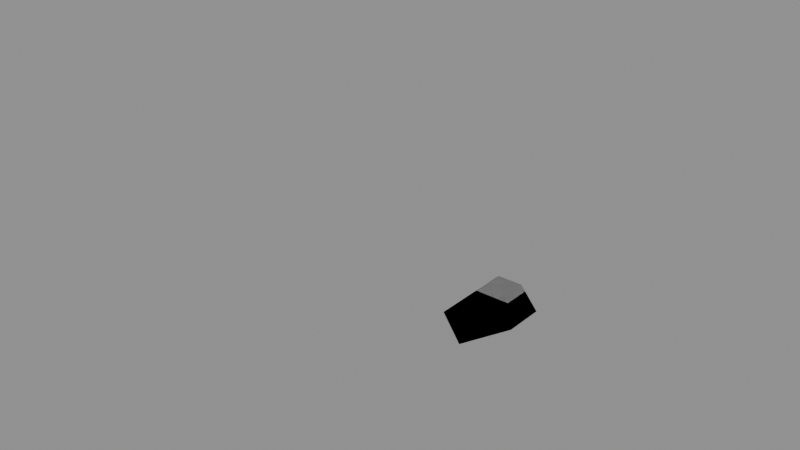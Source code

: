 # Source: Structures_Fences_Fence_Darkwood_Corner.blend  (saved by Blender 5.0.119; exported with 4.5.12 LTS)
import bpy
from mathutils import Matrix  # noqa: F401  (used for matrix-valued properties, if any)

bpy.ops.wm.read_factory_settings(use_empty=True)
scene = bpy.context.scene
scene.name = 'Scene'

# ---- collections
col_widgets = bpy.data.collections.new('Widgets'); scene.collection.children.link(col_widgets)
col_widgets.hide_viewport = True

# ---- images (referenced by path relative to the original .blend; pixels are not part of the script)
import os
ASSET_DIR = os.environ.get("B2B_ASSET_DIR", "")  # directory of the original .blend (textures are referenced by path, not embedded)
HERE = os.path.dirname(os.path.abspath(__file__))  # packed textures are extracted next to this script under _unpacked/

def load_image(name, relpath, width, height, colorspace="sRGB"):
    """Load a texture the original file referenced (path relative to the .blend, or extracted next to this script)."""
    p = next((c for c in (os.path.join(HERE, relpath), os.path.join(ASSET_DIR, relpath)) if relpath and os.path.exists(c)), "")
    if p:
        img = bpy.data.images.load(p, check_existing=True)
        img.name = name
    else:  # same state as the original file: an image datablock whose file is absent (Cycles renders it pink)
        img = bpy.data.images.new(name, width, height)
        img.source = "FILE"
        img.filepath = "//" + (relpath or name)
    img.colorspace_settings.name = colorspace
    return img
img_image_0 = load_image('Image_0', '_unpacked/Image_0.4b8bf04c.png', 128, 32, 'sRGB')

# ---- materials (node trees are filled in below, after node groups)
mat_material_0 = bpy.data.materials.new('Material_0')

# ---- material node trees
mat_material_0.use_nodes = True; mat_material_0.node_tree.nodes.clear()
_N = mat_material_0.node_tree.nodes; _L = mat_material_0.node_tree.links
n0 = _N.new('ShaderNodeBsdfPrincipled'); n0.name = 'Principled BSDF'; n0.location = (10, 300)
n0.inputs[2].default_value = 1.0
n1 = _N.new('ShaderNodeOutputMaterial'); n1.name = 'Material Output'; n1.location = (300, 300)
n2 = _N.new('NodeFrame'); n2.name = 'Frame'; n2.location = (0, 0)
n2.label = 'Alpha Clip'
n2.width = 150
n3 = _N.new('ShaderNodeMath'); n3.name = 'Math'; n3.location = (-340, -20)
n3.operation = 'SUBTRACT'
n3.inputs[0].default_value = 1.0
n4 = _N.new('ShaderNodeMath'); n4.name = 'Math.001'; n4.location = (-540, -20)
n4.operation = 'LESS_THAN'
n4.inputs[1].default_value = 0.05
n5 = _N.new('ShaderNodeTexImage'); n5.name = 'Image Texture'; n5.location = (-840, 210)
n5.label = 'BASE COLOR'
n5.image = img_image_0
n5.interpolation = 'Closest'
n5.extension = 'EXTEND'
n3.parent = n2
n4.parent = n2
_L.new(n0.outputs[0], n1.inputs[0])
_L.new(n3.outputs[0], n0.inputs[4])
_L.new(n4.outputs[0], n3.inputs[1])
_L.new(n5.outputs[0], n0.inputs[0])
_L.new(n5.outputs[1], n4.inputs[0])
n1.is_active_output = True

# ---- meshes
me_mesh_0 = bpy.data.meshes.new('Mesh_0')
me_mesh_0.from_pydata([(-0.25, 0.25, 2.0), (-0.25, -0.25, 2.0), (-0.25, 0.25, 0.0), (-0.25, -0.25, 0.0), (0.25, -0.25, 2.0), (0.25, 0.25, 2.0), (0.25, -0.25, 0.0), (0.25, 0.25, 0.0), (0.25, -0.25, 2.0), (-0.25, -0.25, 2.0), (0.25, 0.25, 2.0), (-0.25, 0.25, 2.0), (0.25, 0.25, 0.0), (-0.25, 0.25, 0.0), (0.25, -0.25, 0.0), (-0.25, -0.25, 0.0), (0.25, 0.25, 2.0), (-0.25, 0.25, 2.0), (0.25, 0.25, 0.0), (-0.25, 0.25, 0.0), (-0.25, -0.25, 2.0), (0.25, -0.25, 2.0), (-0.25, -0.25, 0.0), (0.25, -0.25, 0.0), (-0.0008605, 0.125, 0.5481), (0.7435, 0.125, 1.629), (-0.0008605, -0.125, 0.5481), (0.7435, -0.125, 1.629), (1.001, 0.125, 1.452), (0.2565, 0.125, 0.3709), (1.001, -0.125, 1.452), (0.2565, -0.125, 0.3709), (1.001, 0.125, 1.452), (0.7435, 0.125, 1.629), (0.2565, 0.125, 0.3709), (-0.0008605, 0.125, 0.5481), (0.2565, -0.125, 0.3709), (-0.0008605, -0.125, 0.5481), (1.001, -0.125, 1.452), (0.7435, -0.125, 1.629), (0.2565, 0.125, 0.3709), (-0.0008605, 0.125, 0.5481), (0.2565, -0.125, 0.3709), (-0.0008605, -0.125, 0.5481), (0.7435, 0.125, 1.629), (1.001, 0.125, 1.452), (0.7435, -0.125, 1.629), (1.001, -0.125, 1.452), (-3.125e-07, 0.1562, 1.758), (1.0, 0.1562, 1.758), (-3.125e-07, -0.1563, 1.758), (1.0, -0.1563, 1.758), (1.0, 0.1562, 1.383), (-3.125e-07, 0.1562, 1.383), (1.0, -0.1563, 1.383), (-3.125e-07, -0.1563, 1.383), (1.0, 0.1562, 1.383), (1.0, 0.1562, 1.758), (-3.125e-07, 0.1562, 1.383), (-3.125e-07, 0.1562, 1.758), (-3.125e-07, -0.1563, 1.383), (-3.125e-07, -0.1563, 1.758), (1.0, -0.1563, 1.383), (1.0, -0.1563, 1.758), (-3.125e-07, 0.1562, 1.383), (-3.125e-07, 0.1562, 1.758), (-3.125e-07, -0.1563, 1.383), (-3.125e-07, -0.1563, 1.758), (1.0, 0.1562, 1.758), (1.0, 0.1562, 1.383), (1.0, -0.1563, 1.758), (1.0, -0.1563, 1.383), (0.125, -0.0008605, 0.4856), (0.125, 0.7435, 1.567), (-0.125, -0.0008605, 0.4856), (-0.125, 0.7435, 1.567), (0.125, 1.001, 1.389), (0.125, 0.2565, 0.3084), (-0.125, 1.001, 1.389), (-0.125, 0.2565, 0.3084), (0.125, 1.001, 1.389), (0.125, 0.7435, 1.567), (0.125, 0.2565, 0.3084), (0.125, -0.0008605, 0.4856), (-0.125, 0.2565, 0.3084), (-0.125, -0.0008605, 0.4856), (-0.125, 1.001, 1.389), (-0.125, 0.7435, 1.567), (0.125, 0.2565, 0.3084), (0.125, -0.0008605, 0.4856), (-0.125, 0.2565, 0.3084), (-0.125, -0.0008605, 0.4856), (0.125, 0.7435, 1.567), (0.125, 1.001, 1.389), (-0.125, 0.7435, 1.567), (-0.125, 1.001, 1.389), (-2.29e-16, 0.1562, 0.6875), (1.0, 0.1562, 0.6875), (-1.596e-16, -0.1563, 0.6875), (1.0, -0.1563, 0.6875), (1.0, 0.1562, 0.3125), (-6.939e-18, 0.1562, 0.3125), (1.0, -0.1563, 0.3125), (6.939e-18, -0.1563, 0.3125), (1.0, 0.1562, 0.3125), (1.0, 0.1562, 0.6875), (-6.939e-18, 0.1562, 0.3125), (-2.29e-16, 0.1562, 0.6875), (6.939e-18, -0.1563, 0.3125), (-1.596e-16, -0.1563, 0.6875), (1.0, -0.1563, 0.3125), (1.0, -0.1563, 0.6875), (-6.939e-18, 0.1562, 0.3125), (-2.29e-16, 0.1562, 0.6875), (6.939e-18, -0.1563, 0.3125), (-1.596e-16, -0.1563, 0.6875), (1.0, 0.1562, 0.6875), (1.0, 0.1562, 0.3125), (1.0, -0.1563, 0.6875), (1.0, -0.1563, 0.3125), (0.1562, 1.0, 1.75), (0.1562, -2.5e-07, 1.75), (-0.1563, 1.0, 1.75), (-0.1563, -2.5e-07, 1.75), (0.1562, -2.5e-07, 1.375), (0.1562, 1.0, 1.375), (-0.1563, -2.5e-07, 1.375), (-0.1563, 1.0, 1.375), (0.1562, -2.5e-07, 1.375), (0.1562, -2.5e-07, 1.75), (0.1562, 1.0, 1.375), (0.1562, 1.0, 1.75), (-0.1563, 1.0, 1.375), (-0.1563, 1.0, 1.75), (-0.1563, -2.5e-07, 1.375), (-0.1563, -2.5e-07, 1.75), (0.1562, 1.0, 1.375), (0.1562, 1.0, 1.75), (-0.1563, 1.0, 1.375), (-0.1563, 1.0, 1.75), (0.1562, -2.5e-07, 1.75), (0.1562, -2.5e-07, 1.375), (-0.1563, -2.5e-07, 1.75), (-0.1563, -2.5e-07, 1.375), (0.1562, 1.0, 0.6875), (0.1562, -1.233e-40, 0.6875), (-0.1563, 1.0, 0.6875), (-0.1563, -5.825e-40, 0.6875), (0.1562, 6.917e-41, 0.3125), (0.1562, 1.0, 0.3125), (-0.1563, -3.9e-40, 0.3125), (-0.1563, 1.0, 0.3125), (0.1562, 6.917e-41, 0.3125), (0.1562, -1.233e-40, 0.6875), (0.1562, 1.0, 0.3125), (0.1562, 1.0, 0.6875), (-0.1563, 1.0, 0.3125), (-0.1563, 1.0, 0.6875), (-0.1563, -3.9e-40, 0.3125), (-0.1563, -5.825e-40, 0.6875), (0.1562, 1.0, 0.3125), (0.1562, 1.0, 0.6875), (-0.1563, 1.0, 0.3125), (-0.1563, 1.0, 0.6875), (0.1562, -1.233e-40, 0.6875), (0.1562, 6.917e-41, 0.3125), (-0.1563, -5.825e-40, 0.6875), (-0.1563, -3.9e-40, 0.3125)], [], [(0, 2, 1), (2, 3, 1), (4, 6, 5), (6, 7, 5), (8, 10, 9), (10, 11, 9), (12, 14, 13), (14, 15, 13), (16, 18, 17), (18, 19, 17), (20, 22, 21), (22, 23, 21), (24, 26, 25), (26, 27, 25), (28, 30, 29), (30, 31, 29), (32, 34, 33), (34, 35, 33), (36, 38, 37), (38, 39, 37), (40, 42, 41), (42, 43, 41), (44, 46, 45), (46, 47, 45), (48, 50, 49), (50, 51, 49), (52, 54, 53), (54, 55, 53), (56, 58, 57), (58, 59, 57), (60, 62, 61), (62, 63, 61), (64, 66, 65), (66, 67, 65), (68, 70, 69), (70, 71, 69), (72, 74, 73), (74, 75, 73), (76, 78, 77), (78, 79, 77), (80, 82, 81), (82, 83, 81), (84, 86, 85), (86, 87, 85), (88, 90, 89), (90, 91, 89), (92, 94, 93), (94, 95, 93), (96, 98, 97), (98, 99, 97), (100, 102, 101), (102, 103, 101), (104, 106, 105), (106, 107, 105), (108, 110, 109), (110, 111, 109), (112, 114, 113), (114, 115, 113), (116, 118, 117), (118, 119, 117), (120, 122, 121), (122, 123, 121), (124, 126, 125), (126, 127, 125), (128, 130, 129), (130, 131, 129), (132, 134, 133), (134, 135, 133), (136, 138, 137), (138, 139, 137), (140, 142, 141), (142, 143, 141), (144, 146, 145), (146, 147, 145), (148, 150, 149), (150, 151, 149), (152, 154, 153), (154, 155, 153), (156, 158, 157), (158, 159, 157), (160, 162, 161), (162, 163, 161), (164, 166, 165), (166, 167, 165)])
me_mesh_0.polygons.foreach_set('use_smooth', [0, 0, 0, 0, 0, 0, 0, 0, 0, 0, 0, 0, 1, 0, 0, 1, 0, 0, 0, 0, 0, 0, 1, 1, 0, 0, 0, 0, 0, 0, 0, 0, 0, 0, 0, 0, 0, 1, 0, 1, 1, 1, 1, 1, 1, 1, 1, 1, 0, 0, 0, 0, 0, 0, 0, 0, 0, 0, 0, 0, 0, 0, 0, 0, 0, 0, 0, 0, 0, 0, 0, 0, 0, 0, 0, 0, 0, 0, 0, 0, 0, 0, 0, 0])
_uv = me_mesh_0.uv_layers.new(name='UVMap')
_uv.uv.foreach_set('vector', [0.125, 1.0, 0.125, 0.0, 0.0625, 1.0, 0.125, 0.0, 0.0625, 0.0, 0.0625, 1.0, 0.0625, 1.0, 0.0625, 0.0, 0.125, 1.0, 0.0625, 0.0, 0.125, 0.0, 0.125, 1.0, 0.1797, 0.75, 0.1797, 0.5, 0.2422, 0.75, 0.1797, 0.5, 0.2422, 0.5, 0.2422, 0.75, 0.0625, 1.0, 0.0625, 0.75, 0.125, 1.0, 0.0625, 0.75, 0.125, 0.75, 0.125, 1.0, 0.0, 1.0, 0.0, 0.0, 0.0625, 1.0, 0.0, 0.0, 0.0625, 0.0, 0.0625, 1.0, 0.0, 1.0, 0.0, 0.0, 0.0625, 1.0, 0.0, 0.0, 0.0625, 0.0, 0.0625, 1.0, 0.1641, 0.9688, 0.1328, 0.9688, 0.1641, 0.3125, 0.1328, 0.9688, 0.1328, 0.3125, 0.1641, 0.3125, 0.1328, 1.0, 0.1641, 1.0, 0.1328, 0.3438, 0.1641, 1.0, 0.1641, 0.3438, 0.1328, 0.3438, 0.1328, 1.0, 0.1328, 0.3438, 0.1719, 1.0, 0.1328, 0.3438, 0.1719, 0.3438, 0.1719, 1.0, 0.1328, 0.3125, 0.1328, 0.9688, 0.1719, 0.3125, 0.1328, 0.9688, 0.1719, 0.9688, 0.1719, 0.3125, 0.0, 1.0, 0.0, 1.0, 0.0, 1.0, 0.0, 1.0, 0.0, 1.0, 0.0, 1.0, 0.0, 1.0, 0.0, 1.0, 0.0, 1.0, 0.0, 1.0, 0.0, 1.0, 0.0, 1.0, 0.0, 1.0, 0.03906, 1.0, 0.0, 0.5, 0.03906, 1.0, 0.03906, 0.5, 0.0, 0.5, 0.08594, 1.0, 0.125, 1.0, 0.08594, 0.5, 0.125, 1.0, 0.125, 0.5, 0.08594, 0.5, 0.0, 1.0, 0.0, 0.5, 0.04688, 1.0, 0.0, 0.5, 0.04688, 0.5, 0.04688, 1.0, 0.07812, 1.0, 0.07812, 0.5, 0.125, 1.0, 0.07812, 0.5, 0.125, 0.5, 0.125, 1.0, 0.1875, 0.8125, 0.1875, 0.9688, 0.2344, 0.8125, 0.1875, 0.9688, 0.2344, 0.9688, 0.2344, 0.8125, 0.1875, 0.9688, 0.1875, 0.8125, 0.2344, 0.9688, 0.1875, 0.8125, 0.2344, 0.8125, 0.2344, 0.9688, 0.1641, 0.9688, 0.1328, 0.9688, 0.1641, 0.3125, 0.1328, 0.9688, 0.1328, 0.3125, 0.1641, 0.3125, 0.1328, 1.0, 0.1641, 1.0, 0.1328, 0.3438, 0.1641, 1.0, 0.1641, 0.3438, 0.1328, 0.3438, 0.1328, 0.9688, 0.1328, 0.3125, 0.1719, 0.9688, 0.1328, 0.3125, 0.1719, 0.3125, 0.1719, 0.9688, 0.1328, 0.3125, 0.1328, 0.9688, 0.1719, 0.3125, 0.1328, 0.9688, 0.1719, 0.9688, 0.1719, 0.3125, 0.0, 1.0, 0.0, 1.0, 0.0, 1.0, 0.0, 1.0, 0.0, 1.0, 0.0, 1.0, 0.0, 1.0, 0.0, 1.0, 0.0, 1.0, 0.0, 1.0, 0.0, 1.0, 0.0, 1.0, 0.08594, 1.0, 0.125, 1.0, 0.08594, 0.5, 0.125, 1.0, 0.125, 0.5, 0.08594, 0.5, 0.08594, 1.0, 0.125, 1.0, 0.08594, 0.5, 0.125, 1.0, 0.125, 0.5, 0.08594, 0.5, 0.0, 1.0, 0.0, 0.5, 0.04688, 1.0, 0.0, 0.5, 0.04688, 0.5, 0.04688, 1.0, 0.07812, 1.0, 0.07812, 0.5, 0.125, 1.0, 0.07812, 0.5, 0.125, 0.5, 0.125, 1.0, 0.1875, 0.8125, 0.1875, 0.9688, 0.2344, 0.8125, 0.1875, 0.9688, 0.2344, 0.9688, 0.2344, 0.8125, 0.1875, 0.9688, 0.1875, 0.8125, 0.2344, 0.9688, 0.1875, 0.8125, 0.2344, 0.8125, 0.2344, 0.9688, 0.0, 1.0, 0.03906, 1.0, 0.0, 0.5, 0.03906, 1.0, 0.03906, 0.5, 0.0, 0.5, 0.08594, 1.0, 0.125, 1.0, 0.08594, 0.5, 0.125, 1.0, 0.125, 0.5, 0.08594, 0.5, 0.0, 1.0, 0.0, 0.5, 0.04688, 1.0, 0.0, 0.5, 0.04688, 0.5, 0.04688, 1.0, 0.07812, 1.0, 0.07812, 0.5, 0.125, 1.0, 0.07812, 0.5, 0.125, 0.5, 0.125, 1.0, 0.1875, 0.8125, 0.1875, 0.9688, 0.2344, 0.8125, 0.1875, 0.9688, 0.2344, 0.9688, 0.2344, 0.8125, 0.1875, 0.9688, 0.1875, 0.8125, 0.2344, 0.9688, 0.1875, 0.8125, 0.2344, 0.8125, 0.2344, 0.9688, 0.08594, 1.0, 0.125, 1.0, 0.08594, 0.5, 0.125, 1.0, 0.125, 0.5, 0.08594, 0.5, 0.08594, 1.0, 0.125, 1.0, 0.08594, 0.5, 0.125, 1.0, 0.125, 0.5, 0.08594, 0.5, 0.0, 1.0, 0.0, 0.5, 0.04688, 1.0, 0.0, 0.5, 0.04688, 0.5, 0.04688, 1.0, 0.07812, 1.0, 0.07812, 0.5, 0.125, 1.0, 0.07812, 0.5, 0.125, 0.5, 0.125, 1.0, 0.1875, 0.8125, 0.1875, 0.9688, 0.2344, 0.8125, 0.1875, 0.9688, 0.2344, 0.9688, 0.2344, 0.8125, 0.1875, 0.9688, 0.1875, 0.8125, 0.2344, 0.9688, 0.1875, 0.8125, 0.2344, 0.8125, 0.2344, 0.9688])
me_mesh_0.materials.append(mat_material_0)
me_mesh_0.update()
me_mesh_0.normals_split_custom_set([tuple(v) for v in zip(*[iter([-1.0, 0.0, 0.0, -1.0, 0.0, 0.0, -1.0, 0.0, 0.0, -1.0, 0.0, 0.0, -1.0, 0.0, 0.0, -1.0, 0.0, 0.0, 1.0, 0.0, 0.0, 1.0, 0.0, 0.0, 1.0, 0.0, 0.0, 1.0, 0.0, 0.0, 1.0, 0.0, 0.0, 1.0, 0.0, 0.0, 0.0, 0.0, 1.0, 0.0, 0.0, 1.0, 0.0, 0.0, 1.0, 0.0, 0.0, 1.0, 0.0, 0.0, 1.0, 0.0, 0.0, 1.0, 0.0, 0.0, -1.0, 0.0, 0.0, -1.0, 0.0, 0.0, -1.0, 0.0, 0.0, -1.0, 0.0, 0.0, -1.0, 0.0, 0.0, -1.0, 0.0, 1.0, 0.0, 0.0, 1.0, 0.0, 0.0, 1.0, 0.0, 0.0, 1.0, 0.0, 0.0, 1.0, 0.0, 0.0, 1.0, 0.0, 0.0, -1.0, 0.0, 0.0, -1.0, 0.0, 0.0, -1.0, 0.0, 0.0, -1.0, 0.0, 0.0, -1.0, 0.0, 0.0, -1.0, 0.0, -0.8236, 0.0, 0.5671, -0.8236, 0.0, 0.5671, -0.8236, 0.0, 0.5671, -0.8236, 0.0, 0.5671, -0.8236, 0.0, 0.5671, -0.8236, 0.0, 0.5671, 0.8236, 0.0, -0.5671, 0.8236, 0.0, -0.5671, 0.8236, 0.0, -0.5671, 0.8236, 0.0, -0.5671, 0.8236, 0.0, -0.5671, 0.8236, 0.0, -0.5671, -7.855e-08, 1.0, 5.45e-08, -7.855e-08, 1.0, 5.45e-08, -7.855e-08, 1.0, 5.45e-08, 1.288e-08, 1.0, 7.266e-08, 1.288e-08, 1.0, 7.266e-08, 1.288e-08, 1.0, 7.266e-08, 2.64e-08, -1.0, 0.0, 2.64e-08, -1.0, 0.0, 2.64e-08, -1.0, 0.0, 2.64e-08, -1.0, -7.266e-08, 2.64e-08, -1.0, -7.266e-08, 2.64e-08, -1.0, -7.266e-08, -0.5671, 0.0, -0.8236, -0.5671, 0.0, -0.8236, -0.5671, 0.0, -0.8236, -0.5671, 0.0, -0.8236, -0.5671, 0.0, -0.8236, -0.5671, 0.0, -0.8236, 0.5671, 0.0, 0.8236, 0.5671, 0.0, 0.8236, 0.5671, 0.0, 0.8236, 0.5671, 0.0, 0.8236, 0.5671, 0.0, 0.8236, 0.5671, 0.0, 0.8236, 0.0, 0.0, 1.0, 0.0, 0.0, 1.0, 0.0, 0.0, 1.0, 0.0, 0.0, 1.0, 0.0, 0.0, 1.0, 0.0, 0.0, 1.0, 0.0, 0.0, -1.0, 0.0, 0.0, -1.0, 0.0, 0.0, -1.0, 0.0, 0.0, -1.0, 0.0, 0.0, -1.0, 0.0, 0.0, -1.0, 0.0, 1.0, 0.0, 0.0, 1.0, 0.0, 0.0, 1.0, 0.0, 0.0, 1.0, 0.0, 0.0, 1.0, 0.0, 0.0, 1.0, 0.0, 0.0, -1.0, 0.0, 0.0, -1.0, 0.0, 0.0, -1.0, 0.0, 0.0, -1.0, 0.0, 0.0, -1.0, 0.0, 0.0, -1.0, 0.0, -1.0, 0.0, 0.0, -1.0, 0.0, 0.0, -1.0, 0.0, 0.0, -1.0, 0.0, 0.0, -1.0, 0.0, 0.0, -1.0, 0.0, 0.0, 1.0, 0.0, 0.0, 1.0, 0.0, 0.0, 1.0, 0.0, 0.0, 1.0, 0.0, 0.0, 1.0, 0.0, 0.0, 1.0, 0.0, 0.0, 0.0, 0.8236, -0.5671, 0.0, 0.8236, -0.5671, 0.0, 0.8236, -0.5671, 0.0, 0.8236, -0.5671, 0.0, 0.8236, -0.5671, 0.0, 0.8236, -0.5671, 0.0, -0.8236, 0.5671, 0.0, -0.8236, 0.5671, 0.0, -0.8236, 0.5671, 0.0, -0.8236, 0.5671, 0.0, -0.8236, 0.5671, 0.0, -0.8236, 0.5671, 1.0, 1.093e-09, -4.777e-05, 1.0, -1.202e-09, -4.777e-05, 1.0, -1.195e-09, -4.777e-05, 1.0, -1.202e-09, -4.777e-05, 1.0, 3.385e-09, -4.777e-05, 1.0, -1.195e-09, -4.777e-05, -1.0, -1.093e-09, 4.777e-05, -1.0, 3.491e-09, 4.777e-05, -1.0, -1.1e-09, 4.777e-05, -1.0, 3.491e-09, 4.777e-05, -1.0, 1.202e-09, 4.777e-05, -1.0, -1.1e-09, 4.777e-05, 7.145e-07, -0.5672, -0.8236, 0.0004714, -0.5672, -0.8236, 4.777e-05, -0.5671, -0.8236, 0.0004714, -0.5672, -0.8236, 4.777e-05, -0.5671, -0.8236, 4.777e-05, -0.5671, -0.8236, -7.122e-07, 0.5672, 0.8236, -4.777e-05, 0.5671, 0.8236, -4.777e-05, 0.5671, 0.8236, -4.777e-05, 0.5671, 0.8236, -2.365e-06, 0.5668, 0.8238, -4.777e-05, 0.5671, 0.8236, 0.0, 0.0, 1.0, 0.0, 0.0, 1.0, 0.0, 0.0, 1.0, 0.0, 0.0, 1.0, 0.0, 0.0, 1.0, 0.0, 0.0, 1.0, 0.0, 0.0, -1.0, 0.0, 0.0, -1.0, 0.0, 0.0, -1.0, 0.0, 0.0, -1.0, 0.0, 0.0, -1.0, 0.0, 0.0, -1.0, 0.0, 1.0, 0.0, 0.0, 1.0, 0.0, 0.0, 1.0, 0.0, 0.0, 1.0, 0.0, 0.0, 1.0, 0.0, 0.0, 1.0, 0.0, 0.0, -1.0, 0.0, 0.0, -1.0, 0.0, 0.0, -1.0, 0.0, 0.0, -1.0, 0.0, 0.0, -1.0, 0.0, 0.0, -1.0, 0.0, -1.0, -4.441e-17, -5.921e-16, -1.0, -4.441e-17, -5.921e-16, -1.0, -4.441e-17, -5.921e-16, -1.0, -2.22e-16, -4.441e-16, -1.0, -2.22e-16, -4.441e-16, -1.0, -2.22e-16, -4.441e-16, 1.0, 0.0, 0.0, 1.0, 0.0, 0.0, 1.0, 0.0, 0.0, 1.0, 0.0, 0.0, 1.0, 0.0, 0.0, 1.0, 0.0, 0.0, 0.0, 0.0, 1.0, 0.0, 0.0, 1.0, 0.0, 0.0, 1.0, 0.0, 0.0, 1.0, 0.0, 0.0, 1.0, 0.0, 0.0, 1.0, 0.0, 0.0, -1.0, 0.0, 0.0, -1.0, 0.0, 0.0, -1.0, 0.0, 0.0, -1.0, 0.0, 0.0, -1.0, 0.0, 0.0, -1.0, 1.0, 0.0, -3.974e-08, 1.0, 0.0, -3.974e-08, 1.0, 0.0, -3.974e-08, 1.0, 0.0, -3.974e-08, 1.0, 0.0, -3.974e-08, 1.0, 0.0, -3.974e-08, -1.0, 0.0, 3.974e-08, -1.0, 0.0, 3.974e-08, -1.0, 0.0, 3.974e-08, -1.0, 0.0, 3.974e-08, -1.0, 0.0, 3.974e-08, -1.0, 0.0, 3.974e-08, 0.0, 1.0, -5.086e-07, 0.0, 1.0, -5.086e-07, 0.0, 1.0, -5.086e-07, 0.0, 1.0, 5.086e-07, 0.0, 1.0, 5.086e-07, 0.0, 1.0, 5.086e-07, 0.0, -1.0, 0.0, 0.0, -1.0, 0.0, 0.0, -1.0, 0.0, 0.0, -1.0, 0.0, 0.0, -1.0, 0.0, 0.0, -1.0, 0.0, 0.0, 0.0, 1.0, 0.0, 0.0, 1.0, 0.0, 0.0, 1.0, -2.02e-39, 0.0, 1.0, -2.02e-39, 0.0, 1.0, -2.02e-39, 0.0, 1.0, 0.0, 0.0, -1.0, 0.0, 0.0, -1.0, 0.0, 0.0, -1.0, 0.0, 0.0, -1.0, 0.0, 0.0, -1.0, 0.0, 0.0, -1.0, 1.0, 0.0, -3.974e-08, 1.0, 0.0, -3.974e-08, 1.0, 0.0, -3.974e-08, 1.0, 0.0, -3.974e-08, 1.0, 0.0, -3.974e-08, 1.0, 0.0, -3.974e-08, -1.0, 0.0, 3.974e-08, -1.0, 0.0, 3.974e-08, -1.0, 0.0, 3.974e-08, -1.0, 0.0, 3.974e-08, -1.0, 0.0, 3.974e-08, -1.0, 0.0, 3.974e-08, 0.0, 1.0, 0.0, 0.0, 1.0, 0.0, 0.0, 1.0, 0.0, 0.0, 1.0, 5.086e-07, 0.0, 1.0, 5.086e-07, 0.0, 1.0, 5.086e-07, 1.469e-39, -1.0, -5.133e-40, 1.469e-39, -1.0, -5.133e-40, 1.469e-39, -1.0, -5.133e-40, 1.469e-39, -1.0, -5.133e-40, 1.469e-39, -1.0, -5.133e-40, 1.469e-39, -1.0, -5.133e-40])] * 3)])
me_plane = bpy.data.meshes.new('Plane')
me_plane.from_pydata([(-1.0, -6.123e-17, -1.0), (1.0, -6.123e-17, -1.0), (-1.0, 6.123e-17, 1.0), (1.0, 6.123e-17, 1.0)], [], [(0, 1, 3, 2)])
_uv = me_plane.uv_layers.new(name='UVMap')
_uv.uv.foreach_set('vector', [0.0, 0.0, 1.0, 0.0, 1.0, 1.0, 0.0, 1.0])
me_plane.update()
me_cube = bpy.data.meshes.new('Cube')
me_cube.from_pydata([(-0.25, -1.0, -0.25), (-0.25, -1.0, 0.25), (-0.25, 1.0, -0.25), (-0.25, 1.0, 0.25), (0.25, -1.0, -0.25), (0.25, -1.0, 0.25), (0.25, 1.0, -0.25), (0.25, 1.0, 0.25)], [], [(0, 1, 3, 2), (2, 3, 7, 6), (6, 7, 5, 4), (4, 5, 1, 0), (2, 6, 4, 0), (7, 3, 1, 5)])
_uv = me_cube.uv_layers.new(name='UVMap')
_uv.uv.foreach_set('vector', [0.375, 0.0, 0.625, 0.0, 0.625, 0.25, 0.375, 0.25, 0.375, 0.25, 0.625, 0.25, 0.625, 0.5, 0.375, 0.5, 0.375, 0.5, 0.625, 0.5, 0.625, 0.75, 0.375, 0.75, 0.375, 0.75, 0.625, 0.75, 0.625, 1.0, 0.375, 1.0, 0.125, 0.5, 0.375, 0.5, 0.375, 0.75, 0.125, 0.75, 0.625, 0.5, 0.875, 0.5, 0.875, 0.75, 0.625, 0.75])
me_cube.update()
me_cube_001 = bpy.data.meshes.new('Cube.001')
me_cube_001.from_pydata([(0.1548, -0.125, 0.187), (0.1548, -0.125, 0.9472), (0.1548, 0.125, 0.187), (0.1548, 0.125, 0.9472), (1.492, -0.125, 0.187), (1.492, -0.125, 0.9472), (1.492, 0.125, 0.187), (1.492, 0.125, 0.9472)], [], [(0, 1, 3, 2), (2, 3, 7, 6), (6, 7, 5, 4), (4, 5, 1, 0), (2, 6, 4, 0), (7, 3, 1, 5)])
_uv = me_cube_001.uv_layers.new(name='UVMap')
_uv.uv.foreach_set('vector', [0.375, 0.0, 0.625, 0.0, 0.625, 0.25, 0.375, 0.25, 0.375, 0.25, 0.625, 0.25, 0.625, 0.5, 0.375, 0.5, 0.375, 0.5, 0.625, 0.5, 0.625, 0.75, 0.375, 0.75, 0.375, 0.75, 0.625, 0.75, 0.625, 1.0, 0.375, 1.0, 0.125, 0.5, 0.375, 0.5, 0.375, 0.75, 0.125, 0.75, 0.625, 0.5, 0.875, 0.5, 0.875, 0.75, 0.625, 0.75])
me_cube_001.update()
me_cube_002 = bpy.data.meshes.new('Cube.002')
me_cube_002.from_pydata([(-0.1875, -0.1562, 0.5), (-0.1875, -0.1562, 1.5), (-0.1875, 0.1563, 0.5), (-0.1875, 0.1563, 1.5), (0.1875, -0.1562, 0.5), (0.1875, -0.1562, 1.5), (0.1875, 0.1563, 0.5), (0.1875, 0.1563, 1.5)], [], [(0, 1, 3, 2), (2, 3, 7, 6), (6, 7, 5, 4), (4, 5, 1, 0), (2, 6, 4, 0), (7, 3, 1, 5)])
_uv = me_cube_002.uv_layers.new(name='UVMap')
_uv.uv.foreach_set('vector', [0.375, 0.0, 0.625, 0.0, 0.625, 0.25, 0.375, 0.25, 0.375, 0.25, 0.625, 0.25, 0.625, 0.5, 0.375, 0.5, 0.375, 0.5, 0.625, 0.5, 0.625, 0.75, 0.375, 0.75, 0.375, 0.75, 0.625, 0.75, 0.625, 1.0, 0.375, 1.0, 0.125, 0.5, 0.375, 0.5, 0.375, 0.75, 0.125, 0.75, 0.625, 0.5, 0.875, 0.5, 0.875, 0.75, 0.625, 0.75])
me_cube_002.update()
me_cube_003 = bpy.data.meshes.new('Cube.003')
me_cube_003.from_pydata([(-1.492, -0.125, 0.187), (-1.492, -0.125, 0.9472), (-1.492, 0.125, 0.187), (-1.492, 0.125, 0.9472), (-0.1548, -0.125, 0.187), (-0.1548, -0.125, 0.9472), (-0.1548, 0.125, 0.187), (-0.1548, 0.125, 0.9472)], [], [(0, 1, 3, 2), (2, 3, 7, 6), (6, 7, 5, 4), (4, 5, 1, 0), (2, 6, 4, 0), (7, 3, 1, 5)])
_uv = me_cube_003.uv_layers.new(name='UVMap')
_uv.uv.foreach_set('vector', [0.375, 0.0, 0.625, 0.0, 0.625, 0.25, 0.375, 0.25, 0.375, 0.25, 0.625, 0.25, 0.625, 0.5, 0.375, 0.5, 0.375, 0.5, 0.625, 0.5, 0.625, 0.75, 0.375, 0.75, 0.375, 0.75, 0.625, 0.75, 0.625, 1.0, 0.375, 1.0, 0.125, 0.5, 0.375, 0.5, 0.375, 0.75, 0.125, 0.75, 0.625, 0.5, 0.875, 0.5, 0.875, 0.75, 0.625, 0.75])
me_cube_003.update()
me_cube_004 = bpy.data.meshes.new('Cube.004')
me_cube_004.from_pydata([(-0.1875, -0.1562, 0.5), (-0.1875, -0.1562, 1.5), (-0.1875, 0.1563, 0.5), (-0.1875, 0.1563, 1.5), (0.1875, -0.1562, 0.5), (0.1875, -0.1562, 1.5), (0.1875, 0.1563, 0.5), (0.1875, 0.1563, 1.5)], [], [(0, 1, 3, 2), (2, 3, 7, 6), (6, 7, 5, 4), (4, 5, 1, 0), (2, 6, 4, 0), (7, 3, 1, 5)])
_uv = me_cube_004.uv_layers.new(name='UVMap')
_uv.uv.foreach_set('vector', [0.375, 0.0, 0.625, 0.0, 0.625, 0.25, 0.375, 0.25, 0.375, 0.25, 0.625, 0.25, 0.625, 0.5, 0.375, 0.5, 0.375, 0.5, 0.625, 0.5, 0.625, 0.75, 0.375, 0.75, 0.375, 0.75, 0.625, 0.75, 0.625, 1.0, 0.375, 1.0, 0.125, 0.5, 0.375, 0.5, 0.375, 0.75, 0.125, 0.75, 0.625, 0.5, 0.875, 0.5, 0.875, 0.75, 0.625, 0.75])
me_cube_004.update()
me_cube_005 = bpy.data.meshes.new('Cube.005')
me_cube_005.from_pydata([(-0.1875, -0.1562, -1.5), (-0.1875, -0.1562, -0.5), (-0.1875, 0.1563, -1.5), (-0.1875, 0.1563, -0.5), (0.1875, -0.1562, -1.5), (0.1875, -0.1562, -0.5), (0.1875, 0.1563, -1.5), (0.1875, 0.1563, -0.5)], [], [(0, 1, 3, 2), (2, 3, 7, 6), (6, 7, 5, 4), (4, 5, 1, 0), (2, 6, 4, 0), (7, 3, 1, 5)])
_uv = me_cube_005.uv_layers.new(name='UVMap')
_uv.uv.foreach_set('vector', [0.375, 0.0, 0.625, 0.0, 0.625, 0.25, 0.375, 0.25, 0.375, 0.25, 0.625, 0.25, 0.625, 0.5, 0.375, 0.5, 0.375, 0.5, 0.625, 0.5, 0.625, 0.75, 0.375, 0.75, 0.375, 0.75, 0.625, 0.75, 0.625, 1.0, 0.375, 1.0, 0.125, 0.5, 0.375, 0.5, 0.375, 0.75, 0.125, 0.75, 0.625, 0.5, 0.875, 0.5, 0.875, 0.75, 0.625, 0.75])
me_cube_005.update()
me_cube_006 = bpy.data.meshes.new('Cube.006')
me_cube_006.from_pydata([(-0.1875, -0.1562, -1.5), (-0.1875, -0.1562, -0.5), (-0.1875, 0.1563, -1.5), (-0.1875, 0.1563, -0.5), (0.1875, -0.1562, -1.5), (0.1875, -0.1562, -0.5), (0.1875, 0.1563, -1.5), (0.1875, 0.1563, -0.5)], [], [(0, 1, 3, 2), (2, 3, 7, 6), (6, 7, 5, 4), (4, 5, 1, 0), (2, 6, 4, 0), (7, 3, 1, 5)])
_uv = me_cube_006.uv_layers.new(name='UVMap')
_uv.uv.foreach_set('vector', [0.375, 0.0, 0.625, 0.0, 0.625, 0.25, 0.375, 0.25, 0.375, 0.25, 0.625, 0.25, 0.625, 0.5, 0.375, 0.5, 0.375, 0.5, 0.625, 0.5, 0.625, 0.75, 0.375, 0.75, 0.375, 0.75, 0.625, 0.75, 0.625, 1.0, 0.375, 1.0, 0.125, 0.5, 0.375, 0.5, 0.375, 0.75, 0.125, 0.75, 0.625, 0.5, 0.875, 0.5, 0.875, 0.75, 0.625, 0.75])
me_cube_006.update()
arm_armature = bpy.data.armatures.new('Armature')  # bones are not reproduced

# ---- objects
ob_node = bpy.data.objects.new('Node', arm_armature)
ob_mesh_0 = bpy.data.objects.new('Mesh_0', me_mesh_0)
ob_wgt_node = bpy.data.objects.new('WGT-Node', me_plane)
ob_wgt_beam = bpy.data.objects.new('WGT-Beam', me_cube)
ob_wgt_platform2 = bpy.data.objects.new('WGT-Platform2', me_cube_001)
ob_wgt_platform3 = bpy.data.objects.new('WGT-Platform3', me_cube_002)
ob_wgt_platform2_001 = bpy.data.objects.new('WGT-Platform2.001', me_cube_003)
ob_wgt_platform3_001 = bpy.data.objects.new('WGT-Platform3.001', me_cube_004)
ob_wgt_platform3_002 = bpy.data.objects.new('WGT-Platform3.002', me_cube_005)
ob_wgt_platform3_003 = bpy.data.objects.new('WGT-Platform3.003', me_cube_006)

# ---- transforms, parenting, visibility, modifiers, constraints
ob_node.location = (0.0, 0.0, 0.0)
ob_node.rotation_mode = 'QUATERNION'
ob_node.rotation_quaternion = (3.749e-33, 6.123e-17, -6.123e-17, 1.0)
ob_node.show_in_front = True
ob_mesh_0.parent = ob_node
ob_mesh_0.location = (0.0, 0.0, 0.0)
ob_mesh_0.rotation_mode = 'QUATERNION'
ob_mesh_0.rotation_quaternion = (1.0, 0.0, 0.0, 0.0)
_vg = ob_mesh_0.vertex_groups.new(name='Node')
_vg = ob_mesh_0.vertex_groups.new(name='Beam')
_vg.add([0, 1, 2, 3, 4, 5, 6, 7, 8, 9, 10, 11, 12, 13, 14, 15, 16, 17, 18, 19, 20, 21, 22, 23], 1.0, 'REPLACE')
_vg = ob_mesh_0.vertex_groups.new(name='Platform2')
_vg.add([24, 25, 26, 27, 28, 29, 30, 31, 32, 33, 34, 35, 36, 37, 38, 39, 40, 41, 42, 43, 44, 45, 46, 47], 1.0, 'REPLACE')
_vg = ob_mesh_0.vertex_groups.new(name='Platform3')
_vg.add([48, 49, 50, 51, 52, 53, 54, 55, 56, 57, 58, 59, 60, 61, 62, 63, 64, 65, 66, 67, 68, 69, 70, 71], 1.0, 'REPLACE')
_vg = ob_mesh_0.vertex_groups.new(name='Platform2.001')
_vg.add([72, 73, 74, 75, 76, 77, 78, 79, 80, 81, 82, 83, 84, 85, 86, 87, 88, 89, 90, 91, 92, 93, 94, 95], 1.0, 'REPLACE')
_vg = ob_mesh_0.vertex_groups.new(name='Platform3.001')
_vg.add([96, 97, 98, 99, 100, 101, 102, 103, 104, 105, 106, 107, 108, 109, 110, 111, 112, 113, 114, 115, 116, 117, 118, 119], 1.0, 'REPLACE')
_vg = ob_mesh_0.vertex_groups.new(name='Platform3.002')
_vg.add([120, 121, 122, 123, 124, 125, 126, 127, 128, 129, 130, 131, 132, 133, 134, 135, 136, 137, 138, 139, 140, 141, 142, 143], 1.0, 'REPLACE')
_vg = ob_mesh_0.vertex_groups.new(name='Platform3.003')
_vg.add([144, 145, 146, 147, 148, 149, 150, 151, 152, 153, 154, 155, 156, 157, 158, 159, 160, 161, 162, 163, 164, 165, 166, 167], 1.0, 'REPLACE')
_m = ob_mesh_0.modifiers.new('Armature', 'ARMATURE')
_m.object = ob_node
ob_wgt_node.location = (0.0, 0.0, 0.0)
ob_wgt_node.hide_render = True
ob_wgt_beam.location = (0.0, 0.0, 0.0)
ob_wgt_beam.hide_render = True
ob_wgt_platform2.location = (0.0, 0.0, 0.0)
ob_wgt_platform2.hide_render = True
ob_wgt_platform3.location = (0.0, 0.0, 0.0)
ob_wgt_platform3.hide_render = True
ob_wgt_platform2_001.location = (0.0, 0.0, 0.0)
ob_wgt_platform2_001.hide_render = True
ob_wgt_platform3_001.location = (0.0, 0.0, 0.0)
ob_wgt_platform3_001.hide_render = True
ob_wgt_platform3_002.location = (0.0, 0.0, 0.0)
ob_wgt_platform3_002.hide_render = True
ob_wgt_platform3_003.location = (0.0, 0.0, 0.0)
ob_wgt_platform3_003.hide_render = True

# ---- collection membership
scene.collection.objects.link(ob_node)
scene.collection.objects.link(ob_mesh_0)
col_widgets.objects.link(ob_wgt_node)
col_widgets.objects.link(ob_wgt_beam)
col_widgets.objects.link(ob_wgt_platform2)
col_widgets.objects.link(ob_wgt_platform3)
col_widgets.objects.link(ob_wgt_platform2_001)
col_widgets.objects.link(ob_wgt_platform3_001)
col_widgets.objects.link(ob_wgt_platform3_002)
col_widgets.objects.link(ob_wgt_platform3_003)

# ---- scene / render settings (as saved in the file)
scene.frame_start = 1; scene.frame_end = 250; scene.frame_set(1)
scene.render.engine = 'BLENDER_EEVEE_NEXT'
scene.render.bake_bias = 0.0
scene.render.bake_samples = 0
scene.cycles.sampling_pattern = 'TABULATED_SOBOL'
scene.eevee.use_volume_custom_range = False
bpy.context.view_layer.update()

# ---- added for rendering (the .blend has no active camera and no usable light): camera, sun + grey world if the file has none
cam_auto = bpy.data.cameras.new('AutoCamera')
cam_auto.lens = 50.0
cam_auto.sensor_width = 36.0
cam_auto.clip_end = 1000.0
ob_auto_camera = bpy.data.objects.new('AutoCamera', cam_auto)
scene.collection.objects.link(ob_auto_camera)
ob_auto_camera.location = (2.09499, -3.33993, 2.97634)
ob_auto_camera.rotation_euler = (1.09748, -7.21219e-08, 0.694738)
scene.camera = ob_auto_camera
light_auto_sun = bpy.data.lights.new('AutoSun', 'SUN')
light_auto_sun.energy = 3.0
light_auto_sun.angle = 0.0523599
ob_auto_sun = bpy.data.objects.new('AutoSun', light_auto_sun)
scene.collection.objects.link(ob_auto_sun)
ob_auto_sun.rotation_euler = (0.872665, 0.174533, 0.523599)
if scene.world is None:
    world_auto = bpy.data.worlds.new('AutoWorld')
    world_auto.color = (0.3, 0.3, 0.3)
    scene.world = world_auto
bpy.context.view_layer.update()
